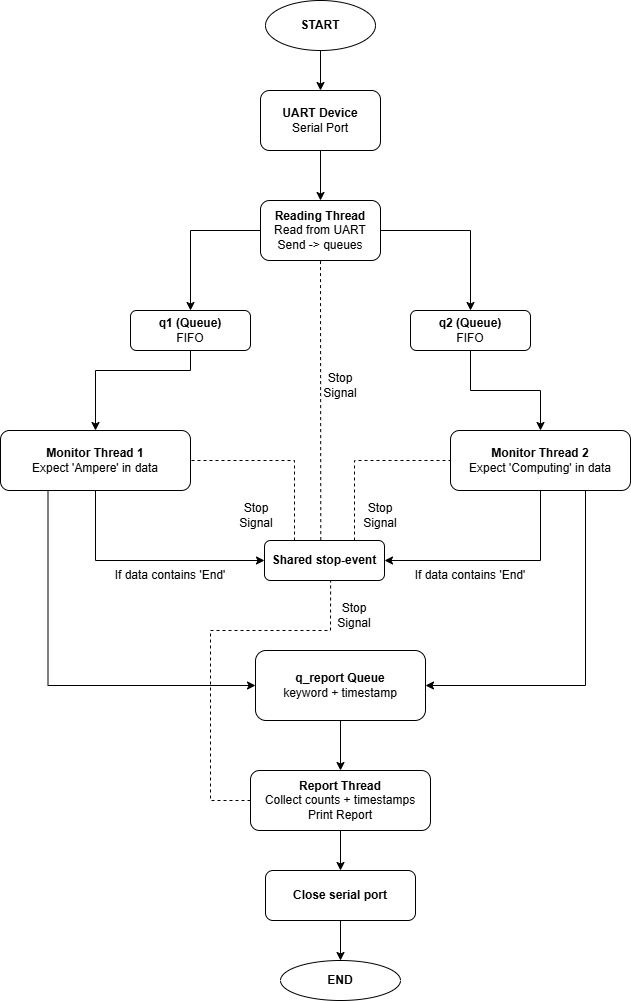

The diagram above was exported from draw.io. Its source (the exported page's mxGraphModel, read from the mxfile embedded in the PNG):
<mxGraphModel dx="1554" dy="815" grid="1" gridSize="10" guides="1" tooltips="1" connect="1" arrows="1" fold="1" page="1" pageScale="1" pageWidth="1654" pageHeight="2336" math="0" shadow="0">
  <root>
    <mxCell id="0" />
    <mxCell id="1" parent="0" />
    <mxCell id="dt5aVjT9D04ejg9wNprb-8" edge="1" parent="1" source="dt5aVjT9D04ejg9wNprb-1" style="edgeStyle=orthogonalEdgeStyle;rounded=0;orthogonalLoop=1;jettySize=auto;html=1;exitX=0.5;exitY=1;exitDx=0;exitDy=0;entryX=0.5;entryY=0;entryDx=0;entryDy=0;" target="dt5aVjT9D04ejg9wNprb-2">
      <mxGeometry relative="1" as="geometry" />
    </mxCell>
    <mxCell id="dt5aVjT9D04ejg9wNprb-1" parent="1" style="rounded=1;whiteSpace=wrap;html=1;" value="&lt;b&gt;UART Device&lt;/b&gt;&lt;div&gt;Serial Port&lt;/div&gt;" vertex="1">
      <mxGeometry height="60" width="120" x="450" y="300" as="geometry" />
    </mxCell>
    <mxCell id="3sXSBc_VBbAkJdIgaBWV-39" edge="1" parent="1" source="dt5aVjT9D04ejg9wNprb-2" style="edgeStyle=orthogonalEdgeStyle;rounded=0;orthogonalLoop=1;jettySize=auto;html=1;exitX=0;exitY=0.5;exitDx=0;exitDy=0;entryX=0.5;entryY=0;entryDx=0;entryDy=0;" target="dt5aVjT9D04ejg9wNprb-6">
      <mxGeometry relative="1" as="geometry" />
    </mxCell>
    <mxCell id="3sXSBc_VBbAkJdIgaBWV-40" edge="1" parent="1" source="dt5aVjT9D04ejg9wNprb-2" style="edgeStyle=orthogonalEdgeStyle;rounded=0;orthogonalLoop=1;jettySize=auto;html=1;exitX=1;exitY=0.5;exitDx=0;exitDy=0;entryX=0.5;entryY=0;entryDx=0;entryDy=0;" target="dt5aVjT9D04ejg9wNprb-7">
      <mxGeometry relative="1" as="geometry" />
    </mxCell>
    <mxCell id="dt5aVjT9D04ejg9wNprb-2" parent="1" style="rounded=1;whiteSpace=wrap;html=1;" value="&lt;b&gt;Reading Thread&lt;/b&gt;&lt;div&gt;Read from UART&lt;br&gt;Send -&amp;gt; queues&lt;/div&gt;" vertex="1">
      <mxGeometry height="60" width="120" x="450" y="410" as="geometry" />
    </mxCell>
    <mxCell id="3sXSBc_VBbAkJdIgaBWV-23" edge="1" parent="1" source="dt5aVjT9D04ejg9wNprb-4" style="edgeStyle=orthogonalEdgeStyle;rounded=0;orthogonalLoop=1;jettySize=auto;html=1;exitX=0.5;exitY=1;exitDx=0;exitDy=0;entryX=0;entryY=0.5;entryDx=0;entryDy=0;" target="3sXSBc_VBbAkJdIgaBWV-8">
      <mxGeometry relative="1" as="geometry" />
    </mxCell>
    <mxCell id="3sXSBc_VBbAkJdIgaBWV-34" edge="1" parent="1" source="dt5aVjT9D04ejg9wNprb-4" style="edgeStyle=orthogonalEdgeStyle;rounded=0;orthogonalLoop=1;jettySize=auto;html=1;exitX=0.25;exitY=1;exitDx=0;exitDy=0;entryX=0;entryY=0.5;entryDx=0;entryDy=0;" target="dt5aVjT9D04ejg9wNprb-11">
      <mxGeometry relative="1" as="geometry" />
    </mxCell>
    <mxCell id="dt5aVjT9D04ejg9wNprb-4" parent="1" style="rounded=1;whiteSpace=wrap;html=1;" value="&lt;b&gt;Monitor Thread 1&lt;/b&gt;&lt;br&gt;Expect&amp;nbsp;'Ampere' in data" vertex="1">
      <mxGeometry height="60" width="190" x="190" y="640" as="geometry" />
    </mxCell>
    <mxCell id="3sXSBc_VBbAkJdIgaBWV-25" edge="1" parent="1" source="dt5aVjT9D04ejg9wNprb-5" style="edgeStyle=orthogonalEdgeStyle;rounded=0;orthogonalLoop=1;jettySize=auto;html=1;exitX=0.5;exitY=1;exitDx=0;exitDy=0;entryX=1;entryY=0.5;entryDx=0;entryDy=0;" target="3sXSBc_VBbAkJdIgaBWV-8">
      <mxGeometry relative="1" as="geometry" />
    </mxCell>
    <mxCell id="3sXSBc_VBbAkJdIgaBWV-33" edge="1" parent="1" source="dt5aVjT9D04ejg9wNprb-5" style="edgeStyle=orthogonalEdgeStyle;rounded=0;orthogonalLoop=1;jettySize=auto;html=1;exitX=0.75;exitY=1;exitDx=0;exitDy=0;entryX=1;entryY=0.5;entryDx=0;entryDy=0;" target="dt5aVjT9D04ejg9wNprb-11">
      <mxGeometry relative="1" as="geometry" />
    </mxCell>
    <mxCell id="dt5aVjT9D04ejg9wNprb-5" parent="1" style="rounded=1;whiteSpace=wrap;html=1;" value="&lt;b&gt;Monitor Thread 2&lt;/b&gt;&lt;br&gt;Expect 'Computing' in data" vertex="1">
      <mxGeometry height="60" width="180" x="640" y="640" as="geometry" />
    </mxCell>
    <mxCell id="3sXSBc_VBbAkJdIgaBWV-1" edge="1" parent="1" source="dt5aVjT9D04ejg9wNprb-6" style="edgeStyle=orthogonalEdgeStyle;rounded=0;orthogonalLoop=1;jettySize=auto;html=1;exitX=0.5;exitY=1;exitDx=0;exitDy=0;entryX=0.5;entryY=0;entryDx=0;entryDy=0;" target="dt5aVjT9D04ejg9wNprb-4">
      <mxGeometry relative="1" as="geometry">
        <Array as="points">
          <mxPoint x="380" y="580" />
          <mxPoint x="285" y="580" />
        </Array>
      </mxGeometry>
    </mxCell>
    <mxCell id="dt5aVjT9D04ejg9wNprb-6" parent="1" style="rounded=1;whiteSpace=wrap;html=1;" value="&lt;b&gt;q1 (Queue)&lt;/b&gt;&lt;div&gt;FIFO&lt;/div&gt;" vertex="1">
      <mxGeometry height="40" width="120" x="320" y="520" as="geometry" />
    </mxCell>
    <mxCell id="3sXSBc_VBbAkJdIgaBWV-4" edge="1" parent="1" source="dt5aVjT9D04ejg9wNprb-7" style="edgeStyle=orthogonalEdgeStyle;rounded=0;orthogonalLoop=1;jettySize=auto;html=1;exitX=0.5;exitY=1;exitDx=0;exitDy=0;entryX=0.5;entryY=0;entryDx=0;entryDy=0;" target="dt5aVjT9D04ejg9wNprb-5">
      <mxGeometry relative="1" as="geometry" />
    </mxCell>
    <mxCell id="dt5aVjT9D04ejg9wNprb-7" parent="1" style="rounded=1;whiteSpace=wrap;html=1;" value="&lt;b&gt;q2 (Queue)&lt;/b&gt;&lt;div&gt;FIFO&lt;/div&gt;" vertex="1">
      <mxGeometry height="40" width="120" x="600" y="520" as="geometry" />
    </mxCell>
    <mxCell id="3sXSBc_VBbAkJdIgaBWV-35" edge="1" parent="1" source="dt5aVjT9D04ejg9wNprb-11" style="edgeStyle=orthogonalEdgeStyle;rounded=0;orthogonalLoop=1;jettySize=auto;html=1;exitX=0.5;exitY=1;exitDx=0;exitDy=0;entryX=0.5;entryY=0;entryDx=0;entryDy=0;" target="dt5aVjT9D04ejg9wNprb-12">
      <mxGeometry relative="1" as="geometry" />
    </mxCell>
    <mxCell id="dt5aVjT9D04ejg9wNprb-11" parent="1" style="rounded=1;whiteSpace=wrap;html=1;" value="&lt;b&gt;q_report Queue&lt;br&gt;&lt;/b&gt;keyword + timestamp&lt;b&gt;&lt;/b&gt;" vertex="1">
      <mxGeometry height="70" width="170" x="445" y="860" as="geometry" />
    </mxCell>
    <mxCell id="3sXSBc_VBbAkJdIgaBWV-36" edge="1" parent="1" source="dt5aVjT9D04ejg9wNprb-12" style="edgeStyle=orthogonalEdgeStyle;rounded=0;orthogonalLoop=1;jettySize=auto;html=1;exitX=0.5;exitY=1;exitDx=0;exitDy=0;entryX=0.5;entryY=0;entryDx=0;entryDy=0;" target="3sXSBc_VBbAkJdIgaBWV-29">
      <mxGeometry relative="1" as="geometry">
        <mxPoint x="530" y="1079.9999999999998" as="targetPoint" />
      </mxGeometry>
    </mxCell>
    <mxCell id="dt5aVjT9D04ejg9wNprb-12" parent="1" style="rounded=1;whiteSpace=wrap;html=1;" value="&lt;b&gt;Report Thread&lt;/b&gt;&lt;br&gt;Collect counts + timestamps&lt;div&gt;Print Report&lt;/div&gt;" vertex="1">
      <mxGeometry height="60" width="180" x="440" y="980" as="geometry" />
    </mxCell>
    <mxCell id="3sXSBc_VBbAkJdIgaBWV-8" parent="1" style="rounded=1;whiteSpace=wrap;html=1;" value="&lt;b&gt;Shared stop-event&lt;/b&gt;" vertex="1">
      <mxGeometry height="40" width="120" x="454" y="750" as="geometry" />
    </mxCell>
    <mxCell id="3sXSBc_VBbAkJdIgaBWV-24" parent="1" style="text;html=1;whiteSpace=wrap;strokeColor=none;fillColor=none;align=center;verticalAlign=middle;rounded=0;" value="If data contains 'End'" vertex="1">
      <mxGeometry height="30" width="120" x="300" y="770" as="geometry" />
    </mxCell>
    <mxCell id="3sXSBc_VBbAkJdIgaBWV-26" parent="1" style="text;html=1;whiteSpace=wrap;strokeColor=none;fillColor=none;align=center;verticalAlign=middle;rounded=0;" value="If data contains 'End'" vertex="1">
      <mxGeometry height="30" width="120" x="600" y="770" as="geometry" />
    </mxCell>
    <mxCell id="3sXSBc_VBbAkJdIgaBWV-38" edge="1" parent="1" source="3sXSBc_VBbAkJdIgaBWV-29" style="edgeStyle=orthogonalEdgeStyle;rounded=0;orthogonalLoop=1;jettySize=auto;html=1;exitX=0.5;exitY=1;exitDx=0;exitDy=0;entryX=0.5;entryY=0;entryDx=0;entryDy=0;" target="3sXSBc_VBbAkJdIgaBWV-30">
      <mxGeometry relative="1" as="geometry" />
    </mxCell>
    <mxCell id="3sXSBc_VBbAkJdIgaBWV-29" parent="1" style="rounded=1;whiteSpace=wrap;html=1;" value="&lt;b&gt;Close serial port&lt;/b&gt;" vertex="1">
      <mxGeometry height="50" width="150" x="455" y="1080" as="geometry" />
    </mxCell>
    <mxCell id="3sXSBc_VBbAkJdIgaBWV-30" parent="1" style="ellipse;whiteSpace=wrap;html=1;" value="&lt;b&gt;END&lt;/b&gt;" vertex="1">
      <mxGeometry height="40" width="120" x="470" y="1170" as="geometry" />
    </mxCell>
    <mxCell id="3sXSBc_VBbAkJdIgaBWV-32" edge="1" parent="1" source="3sXSBc_VBbAkJdIgaBWV-31" style="edgeStyle=orthogonalEdgeStyle;rounded=0;orthogonalLoop=1;jettySize=auto;html=1;exitX=0.5;exitY=1;exitDx=0;exitDy=0;entryX=0.5;entryY=0;entryDx=0;entryDy=0;" target="dt5aVjT9D04ejg9wNprb-1">
      <mxGeometry relative="1" as="geometry" />
    </mxCell>
    <mxCell id="3sXSBc_VBbAkJdIgaBWV-31" parent="1" style="ellipse;whiteSpace=wrap;html=1;" value="&lt;b&gt;START&lt;/b&gt;" vertex="1">
      <mxGeometry height="50" width="110" x="455" y="210" as="geometry" />
    </mxCell>
    <mxCell id="3sXSBc_VBbAkJdIgaBWV-53" edge="1" parent="1" source="dt5aVjT9D04ejg9wNprb-12" style="endArrow=none;dashed=1;html=1;rounded=0;entryX=0.551;entryY=0.99;entryDx=0;entryDy=0;exitX=0;exitY=0.5;exitDx=0;exitDy=0;entryPerimeter=0;" target="3sXSBc_VBbAkJdIgaBWV-8" value="">
      <mxGeometry height="50" relative="1" width="50" as="geometry">
        <Array as="points">
          <mxPoint x="400" y="1010" />
          <mxPoint x="400" y="840" />
          <mxPoint x="520" y="840" />
        </Array>
        <mxPoint x="440" y="870" as="sourcePoint" />
        <mxPoint x="520" y="840" as="targetPoint" />
      </mxGeometry>
    </mxCell>
    <mxCell id="3sXSBc_VBbAkJdIgaBWV-54" edge="1" parent="1" source="3sXSBc_VBbAkJdIgaBWV-8" style="endArrow=none;dashed=1;html=1;rounded=0;exitX=0.25;exitY=0;exitDx=0;exitDy=0;entryX=1;entryY=0.5;entryDx=0;entryDy=0;" target="dt5aVjT9D04ejg9wNprb-4" value="">
      <mxGeometry height="50" relative="1" width="50" as="geometry">
        <Array as="points">
          <mxPoint x="484" y="670" />
        </Array>
        <mxPoint x="530" y="700" as="sourcePoint" />
        <mxPoint x="580" y="650" as="targetPoint" />
      </mxGeometry>
    </mxCell>
    <mxCell id="3sXSBc_VBbAkJdIgaBWV-56" edge="1" parent="1" source="3sXSBc_VBbAkJdIgaBWV-8" style="endArrow=none;dashed=1;html=1;rounded=0;exitX=0.75;exitY=0;exitDx=0;exitDy=0;entryX=0;entryY=0.5;entryDx=0;entryDy=0;" target="dt5aVjT9D04ejg9wNprb-5" value="">
      <mxGeometry height="50" relative="1" width="50" as="geometry">
        <Array as="points">
          <mxPoint x="544" y="670" />
        </Array>
        <mxPoint x="550" y="720" as="sourcePoint" />
        <mxPoint x="600" y="670" as="targetPoint" />
      </mxGeometry>
    </mxCell>
    <mxCell id="3sXSBc_VBbAkJdIgaBWV-57" edge="1" parent="1" source="3sXSBc_VBbAkJdIgaBWV-8" style="endArrow=none;dashed=1;html=1;rounded=0;exitX=0.469;exitY=-0.01;exitDx=0;exitDy=0;entryX=0.5;entryY=1;entryDx=0;entryDy=0;exitPerimeter=0;" target="dt5aVjT9D04ejg9wNprb-2" value="">
      <mxGeometry height="50" relative="1" width="50" as="geometry">
        <mxPoint x="500" y="720" as="sourcePoint" />
        <mxPoint x="540" y="590" as="targetPoint" />
      </mxGeometry>
    </mxCell>
    <mxCell id="3sXSBc_VBbAkJdIgaBWV-58" parent="1" style="text;html=1;whiteSpace=wrap;strokeColor=none;fillColor=none;align=center;verticalAlign=middle;rounded=0;" value="Stop Signal" vertex="1">
      <mxGeometry height="30" width="60" x="514" y="810" as="geometry" />
    </mxCell>
    <mxCell id="3sXSBc_VBbAkJdIgaBWV-62" parent="1" style="text;html=1;whiteSpace=wrap;strokeColor=none;fillColor=none;align=center;verticalAlign=middle;rounded=0;" value="Stop Signal" vertex="1">
      <mxGeometry height="30" width="60" x="540" y="710" as="geometry" />
    </mxCell>
    <mxCell id="3sXSBc_VBbAkJdIgaBWV-63" parent="1" style="text;html=1;whiteSpace=wrap;strokeColor=none;fillColor=none;align=center;verticalAlign=middle;rounded=0;" value="Stop Signal" vertex="1">
      <mxGeometry height="30" width="60" x="416" y="710" as="geometry" />
    </mxCell>
    <mxCell id="3sXSBc_VBbAkJdIgaBWV-64" parent="1" style="text;html=1;whiteSpace=wrap;strokeColor=none;fillColor=none;align=center;verticalAlign=middle;rounded=0;" value="Stop Signal" vertex="1">
      <mxGeometry height="30" width="60" x="500" y="580" as="geometry" />
    </mxCell>
  </root>
</mxGraphModel>